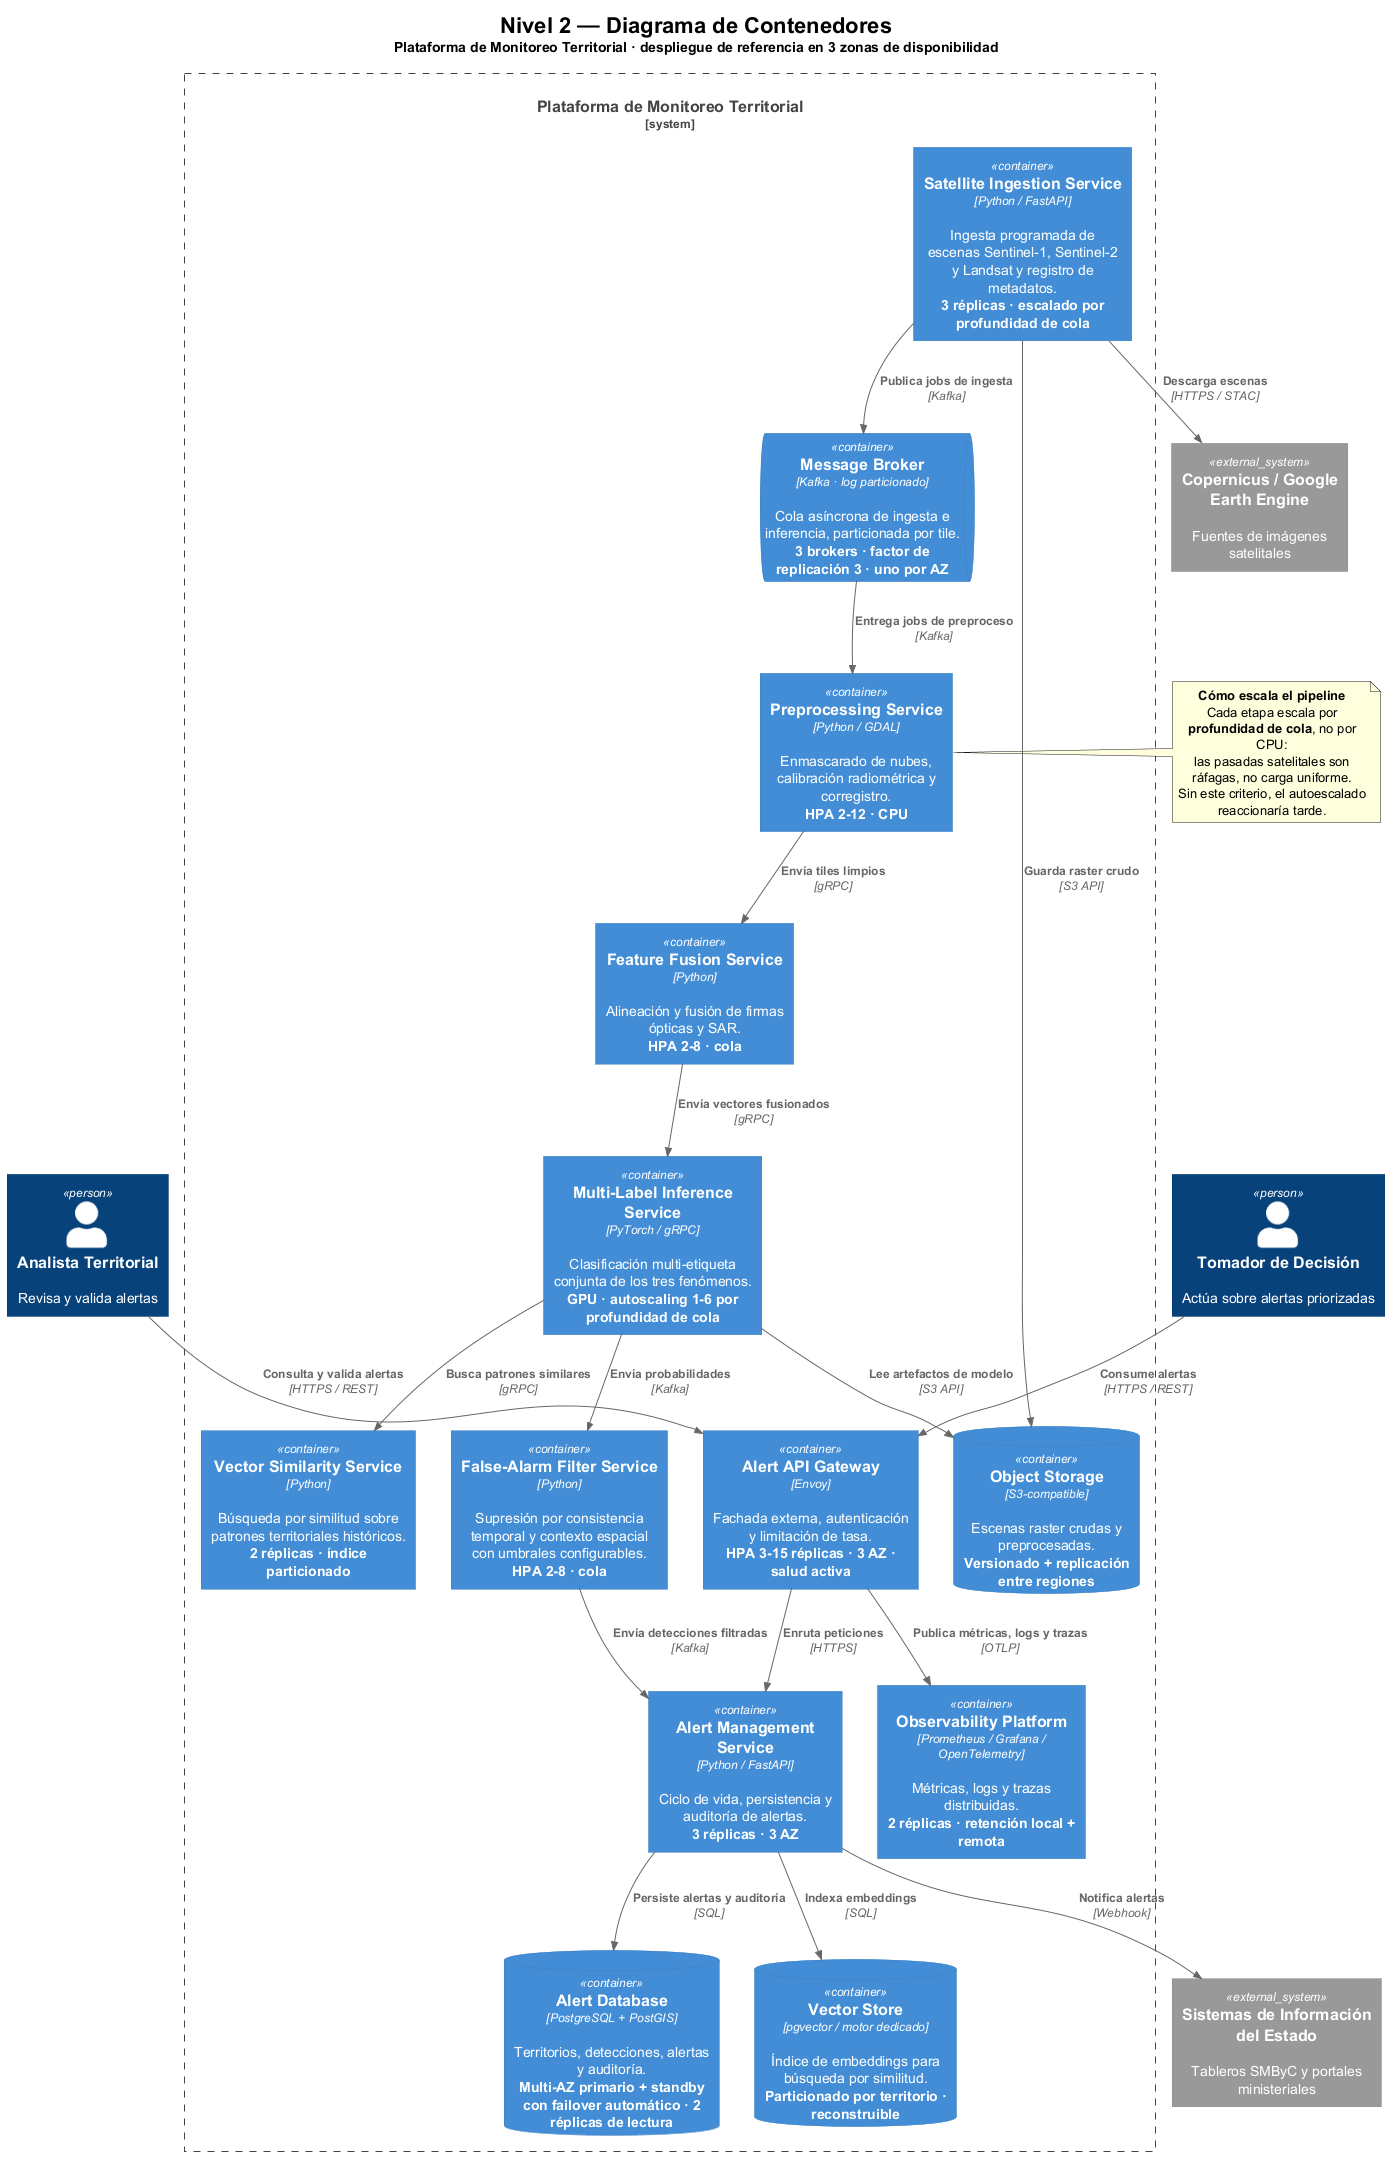

The diagram above was rendered by PlantUML. Its source (embedded in the PNG):
@startuml
' ============================================================================
' C4 Model - Nivel 2: Diagrama de Contenedores
' Proyecto: Early Detection of Illegal Territorial Activities via Satellite Imagery
' Las anotaciones de replicas, autoescalado y zonas de disponibilidad son parte
' deliberada del diseno: la alta disponibilidad y la escalabilidad deben verse aqui.
' ============================================================================
!include <C4/C4_Container>

title <size:22><b>Nivel 2 — Diagrama de Contenedores</b></size>\n<size:14>Plataforma de Monitoreo Territorial · despliegue de referencia en 3 zonas de disponibilidad</size>

Person(analyst, "Analista Territorial", "Revisa y valida alertas")
Person(decisionMaker, "Tomador de Decisión", "Actúa sobre alertas priorizadas")

System_Boundary(platform, "Plataforma de Monitoreo Territorial") {

  Container(ac07, "Alert API Gateway", "Envoy", "Fachada externa, autenticación y limitación de tasa.\n<b>HPA 3-15 réplicas · 3 AZ · salud activa</b>")

  Container(ac01, "Satellite Ingestion Service", "Python / FastAPI", "Ingesta programada de escenas Sentinel-1, Sentinel-2 y Landsat y registro de metadatos.\n<b>3 réplicas · escalado por profundidad de cola</b>")
  Container(ac02, "Preprocessing Service", "Python / GDAL", "Enmascarado de nubes, calibración radiométrica y corregistro.\n<b>HPA 2-12 · CPU</b>")
  Container(ac03, "Feature Fusion Service", "Python", "Alineación y fusión de firmas ópticas y SAR.\n<b>HPA 2-8 · cola</b>")
  Container(ac04, "Multi-Label Inference Service", "PyTorch / gRPC", "Clasificación multi-etiqueta conjunta de los tres fenómenos.\n<b>GPU · autoscaling 1-6 por profundidad de cola</b>")
  Container(ac05, "False-Alarm Filter Service", "Python", "Supresión por consistencia temporal y contexto espacial con umbrales configurables.\n<b>HPA 2-8 · cola</b>")
  Container(ac06, "Alert Management Service", "Python / FastAPI", "Ciclo de vida, persistencia y auditoría de alertas.\n<b>3 réplicas · 3 AZ</b>")
  Container(ac08, "Vector Similarity Service", "Python", "Búsqueda por similitud sobre patrones territoriales históricos.\n<b>2 réplicas · índice particionado</b>")
  Container(ac09, "Observability Platform", "Prometheus / Grafana / OpenTelemetry", "Métricas, logs y trazas distribuidas.\n<b>2 réplicas · retención local + remota</b>")

  ContainerQueue(tn06, "Message Broker", "Kafka · log particionado", "Cola asíncrona de ingesta e inferencia, particionada por tile.\n<b>3 brokers · factor de replicación 3 · uno por AZ</b>")

  ContainerDb(tn04, "Alert Database", "PostgreSQL + PostGIS", "Territorios, detecciones, alertas y auditoría.\n<b>Multi-AZ primario + standby con failover automático · 2 réplicas de lectura</b>")
  ContainerDb(tn05, "Vector Store", "pgvector / motor dedicado", "Índice de embeddings para búsqueda por similitud.\n<b>Particionado por territorio · reconstruible</b>")
  ContainerDb(tn03, "Object Storage", "S3-compatible", "Escenas raster crudas y preprocesadas.\n<b>Versionado + replicación entre regiones</b>")
}

System_Ext(copernicus, "Copernicus / Google Earth Engine", "Fuentes de imágenes satelitales")
System_Ext(govSystems, "Sistemas de Información del Estado", "Tableros SMByC y portales ministeriales")

Rel(analyst, ac07, "Consulta y valida alertas", "HTTPS / REST")
Rel(decisionMaker, ac07, "Consume alertas", "HTTPS / REST")

Rel(ac01, copernicus, "Descarga escenas", "HTTPS / STAC")
Rel(ac01, tn03, "Guarda raster crudo", "S3 API")
Rel(ac01, tn06, "Publica jobs de ingesta", "Kafka")

Rel(tn06, ac02, "Entrega jobs de preproceso", "Kafka")
Rel(ac02, ac03, "Envía tiles limpios", "gRPC")
Rel(ac03, ac04, "Envía vectores fusionados", "gRPC")
Rel(ac04, tn03, "Lee artefactos de modelo", "S3 API")
Rel(ac04, ac08, "Busca patrones similares", "gRPC")
Rel(ac04, ac05, "Envía probabilidades", "Kafka")
Rel(ac05, ac06, "Envía detecciones filtradas", "Kafka")

Rel(ac07, ac06, "Enruta peticiones", "HTTPS")
Rel(ac06, tn04, "Persiste alertas y auditoría", "SQL")
Rel(ac06, tn05, "Indexa embeddings", "SQL")
Rel(ac06, govSystems, "Notifica alertas", "Webhook")

Rel(ac07, ac09, "Publica métricas, logs y trazas", "OTLP")

note right of ac02
  <b>Cómo escala el pipeline</b>
  Cada etapa escala por <b>profundidad de cola</b>, no por CPU:
  las pasadas satelitales son ráfagas, no carga uniforme.
  Sin este criterio, el autoescalado reaccionaría tarde.
end note

@enduml